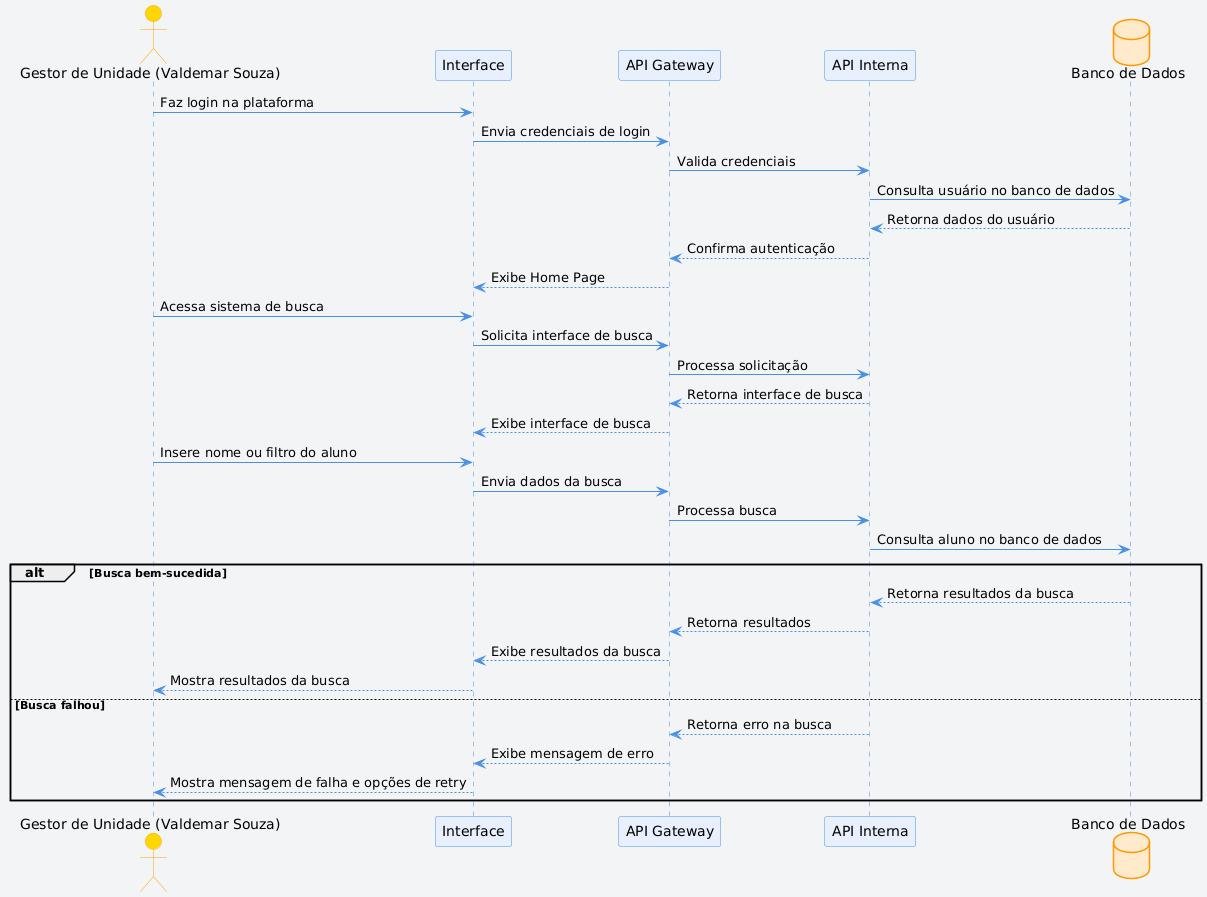

The diagram above was rendered by PlantUML. Its source (embedded in the PNG):
@startuml
skinparam backgroundColor #F3F4F6
skinparam sequenceArrowColor #4A90E2
skinparam sequenceLifeLineBorderColor #4A90E2
skinparam sequenceLifeLineBackgroundColor #D0E6FF
skinparam participantBackgroundColor #E8F0FE
skinparam participantBorderColor #4A90E2
skinparam actorBackgroundColor #FFD700
skinparam actorBorderColor #FFA500
skinparam databaseBackgroundColor #FFEBCC
skinparam databaseBorderColor #FF9900

actor "Gestor de Unidade (Valdemar Souza)" as Gestor
participant "Interface" as FrontEnd
participant "API Gateway" as APIGateway
participant "API Interna" as APIInterna
database "Banco de Dados" as DB

Gestor -> FrontEnd: Faz login na plataforma
FrontEnd -> APIGateway: Envia credenciais de login
APIGateway -> APIInterna: Valida credenciais
APIInterna -> DB: Consulta usuário no banco de dados
DB --> APIInterna: Retorna dados do usuário
APIInterna --> APIGateway: Confirma autenticação
APIGateway --> FrontEnd: Exibe Home Page

Gestor -> FrontEnd: Acessa sistema de busca
FrontEnd -> APIGateway: Solicita interface de busca
APIGateway -> APIInterna: Processa solicitação
APIInterna --> APIGateway: Retorna interface de busca
APIGateway --> FrontEnd: Exibe interface de busca

Gestor -> FrontEnd: Insere nome ou filtro do aluno
FrontEnd -> APIGateway: Envia dados da busca
APIGateway -> APIInterna: Processa busca
APIInterna -> DB: Consulta aluno no banco de dados
alt Busca bem-sucedida
    DB --> APIInterna: Retorna resultados da busca
    APIInterna --> APIGateway: Retorna resultados
    APIGateway --> FrontEnd: Exibe resultados da busca
    FrontEnd --> Gestor: Mostra resultados da busca
else Busca falhou
    APIInterna --> APIGateway: Retorna erro na busca
    APIGateway --> FrontEnd: Exibe mensagem de erro
    FrontEnd --> Gestor: Mostra mensagem de falha e opções de retry
end
@enduml